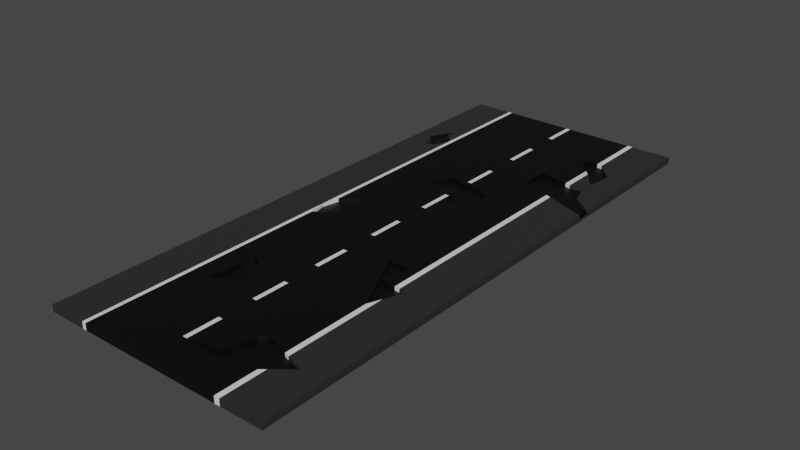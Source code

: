 # Source: Road1.blend  (saved by Blender 2.93.21; exported with 4.5.12 LTS)
import bpy
from mathutils import Matrix  # noqa: F401  (used for matrix-valued properties, if any)

bpy.ops.wm.read_factory_settings(use_empty=True)
scene = bpy.context.scene
scene.name = 'Scene'

# ---- collections
col_collection = bpy.data.collections.new('Collection'); scene.collection.children.link(col_collection)

# ---- materials (node trees are filled in below, after node groups)
mat_material_001 = bpy.data.materials.new('Material.001')
mat_material_001.use_transparent_shadow = False
mat_material_002 = bpy.data.materials.new('Material.002')
mat_material_002.use_transparent_shadow = False
mat_material_003 = bpy.data.materials.new('Material.003')
mat_material_003.use_transparent_shadow = False

# ---- material node trees
mat_material_001.use_nodes = True; mat_material_001.node_tree.nodes.clear()
_N = mat_material_001.node_tree.nodes; _L = mat_material_001.node_tree.links
n0 = _N.new('ShaderNodeBsdfPrincipled'); n0.name = 'Principled BSDF'; n0.location = (10, 300)
n0.distribution = 'GGX'
n0.subsurface_method = 'BURLEY'
n0.inputs[0].default_value = (0.0, 0.0, 0.0, 1.0)
n0.inputs[3].default_value = 1.45
n0.inputs[27].default_value = (0.0, 0.0, 0.0, 1.0)
n0.inputs[28].default_value = 1.0
n1 = _N.new('ShaderNodeOutputMaterial'); n1.name = 'Material Output'; n1.location = (300, 300)
_L.new(n0.outputs[0], n1.inputs[0])
n1.is_active_output = True
mat_material_002.use_nodes = True; mat_material_002.node_tree.nodes.clear()
_N = mat_material_002.node_tree.nodes; _L = mat_material_002.node_tree.links
n0 = _N.new('ShaderNodeBsdfPrincipled'); n0.name = 'Principled BSDF'; n0.location = (10, 300)
n0.distribution = 'GGX'
n0.subsurface_method = 'BURLEY'
n0.inputs[3].default_value = 1.45
n0.inputs[27].default_value = (0.0, 0.0, 0.0, 1.0)
n0.inputs[28].default_value = 1.0
n1 = _N.new('ShaderNodeOutputMaterial'); n1.name = 'Material Output'; n1.location = (300, 300)
_L.new(n0.outputs[0], n1.inputs[0])
n1.is_active_output = True
mat_material_003.use_nodes = True; mat_material_003.node_tree.nodes.clear()
_N = mat_material_003.node_tree.nodes; _L = mat_material_003.node_tree.links
n0 = _N.new('ShaderNodeBsdfPrincipled'); n0.name = 'Principled BSDF'; n0.location = (10, 300)
n0.distribution = 'GGX'
n0.subsurface_method = 'BURLEY'
n0.inputs[0].default_value = (0.02539, 0.02539, 0.02539, 1.0)
n0.inputs[3].default_value = 1.45
n0.inputs[27].default_value = (0.0, 0.0, 0.0, 1.0)
n0.inputs[28].default_value = 1.0
n1 = _N.new('ShaderNodeOutputMaterial'); n1.name = 'Material Output'; n1.location = (300, 300)
_L.new(n0.outputs[0], n1.inputs[0])
n1.is_active_output = True

# ---- world
world_world = bpy.data.worlds.new('World'); scene.world = world_world
world_world.use_nodes = True; world_world.node_tree.nodes.clear()
_N = world_world.node_tree.nodes; _L = world_world.node_tree.links
n0 = _N.new('ShaderNodeOutputWorld'); n0.name = 'World Output'; n0.location = (300, 300)
n1 = _N.new('ShaderNodeBackground'); n1.name = 'Background'; n1.location = (10, 300)
n1.inputs[0].default_value = (0.05088, 0.05088, 0.05088, 1.0)
_L.new(n1.outputs[0], n0.inputs[0])
n0.is_active_output = True
world_world.color = (0.05088, 0.05088, 0.05088)
world_world.use_sun_shadow = False
world_world.sun_shadow_jitter_overblur = 0.0

# ---- meshes
me_cube_001 = bpy.data.meshes.new('Cube.001')
me_cube_001.from_pydata([(-2.489, 9.151, -0.1093), (-2.489, 9.151, 0.1093), (-2.489, -9.151, -0.1093), (-2.489, -9.151, 0.1093), (2.489, 9.151, -0.1093), (2.489, 9.151, 0.1093), (2.489, -9.151, -0.1093), (2.489, -9.151, 0.1093), (3.834, -9.151, 0.1093), (3.834, -9.151, -0.1093), (3.834, 9.151, -0.1093), (3.834, 9.151, 0.1093), (-3.734, -9.151, -0.1093), (-3.734, 9.151, -0.1093), (-3.734, 9.151, 0.1093), (-3.734, -9.151, 0.1093), (-0.07097, -9.151, -0.1093), (0.07097, -9.151, -0.1093), (0.07097, -9.151, 0.1093), (-0.07097, -9.151, 0.1093), (0.07097, 9.151, -0.1093), (-0.07097, 9.151, -0.1093), (-0.07097, 9.151, 0.1093), (0.07097, 9.151, 0.1093), (-2.489, -8.007, -0.1093), (-2.489, -6.863, -0.1093), (-2.489, -5.72, -0.1093), (-2.489, -4.576, -0.1093), (-2.489, -3.432, -0.1093), (-2.489, -2.288, -0.1093), (-2.489, -1.144, -0.1093), (-2.489, 0.0, -0.1093), (-2.489, 1.144, -0.1093), (-2.489, 2.288, -0.1093), (-2.489, 3.432, -0.1093), (-2.489, 4.576, -0.1093), (-2.489, 5.72, -0.1093), (-2.489, 6.863, -0.1093), (-2.489, 8.007, -0.1093), (-2.489, 8.007, 0.1093), (-2.489, 6.863, 0.1093), (-2.489, 5.72, 0.1093), (-2.489, 4.576, 0.1093), (-2.489, 3.432, 0.1093), (-2.489, 2.288, 0.1093), (-2.489, 1.144, 0.1093), (-2.489, 0.0, 0.1093), (-2.489, -1.144, 0.1093), (-2.489, -2.288, 0.1093), (-2.489, -3.432, 0.1093), (-2.489, -4.576, 0.1093), (-2.489, -5.72, 0.1093), (-2.489, -6.863, 0.1093), (-2.489, -8.007, 0.1093), (2.489, 8.007, -0.1093), (2.489, 6.863, -0.1093), (2.489, 5.72, -0.1093), (2.489, 4.576, -0.1093), (2.489, 3.432, -0.1093), (2.489, 2.288, -0.1093), (2.489, 1.144, -0.1093), (2.489, 0.0, -0.1093), (2.489, -1.144, -0.1093), (2.489, -2.288, -0.1093), (2.489, -3.432, -0.1093), (2.489, -4.576, -0.1093), (2.489, -5.72, -0.1093), (2.489, -6.863, -0.1093), (2.489, -8.007, -0.1093), (2.489, -8.007, 0.1093), (2.489, -6.863, 0.1093), (2.489, -5.72, 0.1093), (2.489, -4.576, 0.1093), (2.489, -2.288, 0.1093), (2.489, -1.144, 0.1093), (2.489, 0.0, 0.1093), (2.489, 1.144, 0.1093), (2.489, 2.288, 0.1093), (2.489, 3.432, 0.1093), (2.489, 5.72, 0.1093), (2.489, 8.007, 0.1093), (3.834, 8.007, -0.1093), (3.834, 6.863, -0.1093), (3.834, 5.72, -0.1093), (3.834, 4.576, -0.1093), (3.834, 3.432, -0.1093), (3.834, 2.288, -0.1093), (3.834, 1.144, -0.1093), (3.834, 0.0, -0.1093), (3.834, -1.144, -0.1093), (3.834, -2.288, -0.1093), (3.834, -3.432, -0.1093), (3.834, -4.576, -0.1093), (3.834, -5.72, -0.1093), (3.834, -6.863, -0.1093), (3.834, -8.007, -0.1093), (3.834, -8.007, 0.1093), (3.834, -6.863, 0.1093), (3.834, -5.72, 0.1093), (3.834, -4.576, 0.1093), (3.834, -3.432, 0.1093), (3.834, -2.288, 0.1093), (3.834, -1.144, 0.1093), (3.834, 0.0, 0.1093), (3.834, 1.144, 0.1093), (3.834, 2.288, 0.1093), (3.834, 3.432, 0.1093), (3.834, 4.576, 0.1093), (3.834, 5.72, 0.1093), (3.834, 6.863, 0.1093), (3.834, 8.007, 0.1093), (-3.734, -8.007, -0.1093), (-3.734, -6.863, -0.1093), (-3.734, -5.72, -0.1093), (-3.734, -4.576, -0.1093), (-3.734, -3.432, -0.1093), (-3.734, -2.288, -0.1093), (-3.734, -1.144, -0.1093), (-3.734, 0.0, -0.1093), (-3.734, 1.144, -0.1093), (-3.734, 2.288, -0.1093), (-3.734, 3.432, -0.1093), (-3.734, 4.576, -0.1093), (-3.734, 5.72, -0.1093), (-3.734, 6.863, -0.1093), (-3.734, 8.007, -0.1093), (-3.734, 8.007, 0.1093), (-3.734, 6.863, 0.1093), (-3.734, 5.72, 0.1093), (-3.734, 4.576, 0.1093), (-3.734, 3.432, 0.1093), (-3.734, 2.288, 0.1093), (-3.734, 1.144, 0.1093), (-3.734, 0.0, 0.1093), (-3.734, -1.144, 0.1093), (-3.734, -2.288, 0.1093), (-3.734, -3.432, 0.1093), (-3.734, -4.576, 0.1093), (-3.734, -5.72, 0.1093), (-3.734, -6.863, 0.1093), (-3.734, -8.007, 0.1093), (-0.07097, -8.007, 0.1093), (-0.07097, -6.863, 0.1093), (-0.07097, -5.72, 0.1093), (-0.07097, -4.576, 0.1093), (-0.07097, -3.432, 0.1093), (-0.07097, -2.288, 0.1093), (-0.07097, -1.144, 0.1093), (-0.07097, 0.0, 0.1093), (-0.07097, 1.144, 0.1093), (-0.07097, 2.288, 0.1093), (-0.07097, 3.432, 0.1093), (-0.07097, 4.576, 0.1093), (-0.07097, 5.72, 0.1093), (-0.07097, 6.863, 0.1093), (-0.07097, 8.007, 0.1093), (0.07097, 8.007, 0.1093), (0.07097, 6.863, 0.1093), (0.07097, 5.72, 0.1093), (0.07097, 4.576, 0.1093), (0.07097, 3.432, 0.1093), (0.07097, 2.288, 0.1093), (0.07097, 1.144, 0.1093), (0.07097, 0.0, 0.1093), (0.07097, -1.144, 0.1093), (0.07097, -2.288, 0.1093), (0.07097, -3.432, 0.1093), (0.07097, -4.576, 0.1093), (0.07097, -5.72, 0.1093), (0.07097, -6.863, 0.1093), (0.07097, -8.007, 0.1093), (0.07097, -8.007, -0.1093), (0.07097, -6.863, -0.1093), (0.07097, -5.72, -0.1093), (0.07097, -4.576, -0.1093), (0.07097, -3.432, -0.1093), (0.07097, -2.288, -0.1093), (0.07097, -1.144, -0.1093), (0.07097, 0.0, -0.1093), (0.07097, 1.144, -0.1093), (0.07097, 2.288, -0.1093), (0.07097, 3.432, -0.1093), (0.07097, 4.576, -0.1093), (0.07097, 5.72, -0.1093), (0.07097, 6.863, -0.1093), (0.07097, 8.007, -0.1093), (-0.07097, 8.007, -0.1093), (-0.07097, 6.863, -0.1093), (-0.07097, 5.72, -0.1093), (-0.07097, 4.576, -0.1093), (-0.07097, 3.432, -0.1093), (-0.07097, 2.288, -0.1093), (-0.07097, 1.144, -0.1093), (-0.07097, 0.0, -0.1093), (-0.07097, -1.144, -0.1093), (-0.07097, -2.288, -0.1093), (-0.07097, -3.432, -0.1093), (-0.07097, -4.576, -0.1093), (-0.07097, -5.72, -0.1093), (-0.07097, -6.863, -0.1093), (-0.07097, -8.007, -0.1093), (-2.365, -9.151, -0.1093), (-2.365, -9.151, 0.1093), (-2.365, 9.151, -0.1093), (-2.365, 9.151, 0.1093), (-2.365, -8.007, 0.1093), (-2.365, -6.863, 0.1093), (-2.365, -5.72, 0.1093), (-2.365, -4.576, 0.1093), (-2.365, -3.432, 0.1093), (-2.365, -2.288, 0.1093), (-2.365, -1.144, 0.1093), (-2.365, 0.0, 0.1093), (-2.365, 1.144, 0.1093), (-2.365, 2.288, 0.1093), (-2.365, 3.432, 0.1093), (-2.365, 4.576, 0.1093), (-2.365, 5.72, 0.1093), (-2.365, 6.863, 0.1093), (-2.365, 8.007, 0.1093), (-2.365, -8.007, -0.1093), (-2.365, -6.863, -0.1093), (-2.365, -5.72, -0.1093), (-2.365, -4.576, -0.1093), (-2.365, -3.432, -0.1093), (-2.365, -2.288, -0.1093), (-2.365, -1.144, -0.1093), (-2.365, 0.0, -0.1093), (-2.365, 1.144, -0.1093), (-2.365, 2.288, -0.1093), (-2.365, 3.432, -0.1093), (-2.365, 4.576, -0.1093), (-2.365, 5.72, -0.1093), (-2.365, 6.863, -0.1093), (-2.365, 8.007, -0.1093), (2.319, -9.151, -0.1093), (2.319, 9.151, -0.1093), (2.319, -9.151, 0.1093), (2.319, 9.151, 0.1093), (2.319, -8.007, -0.1093), (2.319, -6.863, -0.1093), (2.319, -5.72, -0.1093), (2.319, -4.576, -0.1093), (2.319, -3.432, -0.1093), (2.319, -2.288, -0.1093), (2.319, -1.144, -0.1093), (2.319, 0.0, -0.1093), (2.319, 1.144, -0.1093), (2.319, 2.288, -0.1093), (2.319, 3.432, -0.1093), (2.319, 4.576, -0.1093), (2.319, 5.72, -0.1093), (2.319, 6.863, -0.1093), (2.319, 8.007, -0.1093), (2.319, -8.007, 0.1093), (2.319, -6.863, 0.1093), (2.319, -5.72, 0.1093), (2.319, -4.576, 0.1093), (2.319, -2.288, 0.1093), (2.319, -1.144, 0.1093), (2.319, 0.0, 0.1093), (2.319, 1.144, 0.1093), (2.319, 2.288, 0.1093), (2.319, 3.432, 0.1093), (2.319, 5.72, 0.1093), (2.319, 8.007, 0.1093), (-2.489, -0.5467, 0.1093), (-1.918, 0.0, 0.1093), (-1.657, -0.6283, 0.1093), (-1.836, -0.3509, 0.1093), (-1.852, 0.5794, 0.1093), (-1.689, 0.253, 0.1093), (0.07097, 2.587, 0.1093), (1.018, 2.288, 0.1093), (-0.07097, 2.638, 0.1093), (-0.3835, 2.75, 0.1093), (0.3509, 1.836, 0.1093), (0.9384, 2.048, 0.1093), (1.004, 2.897, 0.1093), (0.5794, 3.191, 0.1093), (0.2366, 3.207, 0.1093), (-0.6773, 3.432, 0.1093), (0.07097, 3.207, 0.1093), (-0.9289, 2.623, 0.1093), (-0.07097, 3.207, 0.1093), (1.466, -2.288, 0.1093), (1.955, -2.288, 0.1093), (2.319, -4.064, 0.1093), (2.489, -2.958, 0.1093), (2.015, -3.432, 0.1093), (2.573, -3.432, 0.1093), (2.319, -2.94, 0.1093), (2.489, -3.64, 0.1093), (1.75, -2.879, 0.1093), (1.322, -1.988, 0.1093), (2.066, -1.968, 0.1093), (2.752, -2.987, 0.1093), (-2.365, -4.142, 0.1093), (-1.655, -4.576, 0.1093), (-1.182, -4.576, 0.1093), (-1.792, -5.72, 0.1093), (-1.361, -4.26, 0.1093), (-1.596, -3.75, 0.1093), (-1.655, -4.162, 0.1093), (-0.7736, -5.298, 0.1093), (1.302, -6.863, 0.1093), (2.095, -6.863, 0.1093), (2.319, -7.829, 0.1093), (2.319, -6.939, 0.1093), (2.489, -7.689, 0.1093), (2.489, -6.997, 0.1093), (2.103, -8.007, 0.1093), (1.107, -7.765, 0.1093), (1.459, -6.649, 0.1093), (3.085, -7.197, 0.1093), (1.851, -8.216, 0.1093), (3.834, 3.653, 0.1093), (3.834, 4.064, 0.1093), (2.319, 6.491, 0.1093), (2.489, 4.154, 0.1093), (2.319, 5.292, 0.1093), (1.361, 4.576, 0.1093), (2.489, 5.258, 0.1093), (2.489, 6.319, 0.1093), (2.319, 4.218, 0.1093), (2.489, 7.16, 0.1093), (1.949, 6.863, 0.1093), (3.163, 4.576, 0.1093), (2.938, 5.72, 0.1093), (2.972, 5.72, 0.1093), (2.754, 6.863, 0.1093), (2.319, 7.192, 0.1093), (3.085, 6.492, 0.1093), (1.283, 5.493, 0.1093), (1.968, 7.256, 0.1093), (2.928, 5.333, 0.1093), (3.065, 5.356, 0.1093), (2.962, 5.65, 0.1093), (2.928, 5.415, 0.1093), (-3.457, 5.72, 0.1093), (-2.869, 6.863, 0.1093), (-3.166, 5.028, 0.1093), (-2.732, 5.082, 0.1093), (-3.104, 5.396, 0.1093), (-3.359, 5.004, 0.1093), (-3.496, 4.984, 0.1093), (-2.83, 6.042, 0.1093), (2.489, -3.64, -0.001927), (2.489, -3.432, -0.001927), (2.489, 4.154, -0.001927), (2.489, 4.576, -0.001927), (2.489, 6.319, -0.001927), (2.489, 6.863, -0.001927), (0.07097, 2.587, -0.001927), (0.07097, 2.288, -0.001927), (2.319, -3.432, -0.001927), (2.319, 4.576, -0.001927), (2.319, 6.863, -0.001927), (-2.365, -1.144, -0.001927), (-2.365, 0.0, -0.001927), (2.015, -3.432, -0.001927), (1.361, 4.576, -0.001927), (1.949, 6.863, -0.001927), (2.319, 6.491, -0.001927), (2.319, 4.218, -0.001927), (2.319, -4.064, -0.001927), (-1.918, 0.0, -0.001927), (-1.657, -0.6283, -0.001927), (-1.836, -0.3509, -0.001927), (-1.852, 0.5794, -0.001927), (-1.689, 0.253, -0.001927), (-2.489, -0.5467, -0.001927), (0.07097, 3.207, -0.001927), (1.018, 2.288, -0.001927), (-0.07097, 2.638, -0.001927), (-0.3835, 2.75, -0.001927), (0.3509, 1.836, -0.001927), (0.9384, 2.048, -0.001927), (1.004, 2.897, -0.001927), (0.5794, 3.191, -0.001927), (0.2366, 3.207, -0.001927), (0.07097, 3.432, -0.001927), (-0.9289, 2.623, -0.001927), (-0.07097, 3.207, -0.001927), (-0.6773, 3.432, -0.001927), (1.466, -2.288, -0.001927), (1.955, -2.288, -0.001927), (2.489, -2.958, -0.001927), (2.573, -3.432, -0.001927), (2.319, -2.94, -0.001927), (1.75, -2.879, -0.001927), (1.322, -1.988, -0.001927), (2.066, -1.968, -0.001927), (2.752, -2.987, -0.001927), (-1.655, -4.576, -0.001927), (-1.182, -4.576, -0.001927), (-1.361, -4.26, -0.001927), (-2.365, -4.142, -0.001927), (-1.596, -3.75, -0.001927), (-1.655, -4.162, -0.001927), (-0.7736, -5.298, -0.001927), (-1.792, -5.72, -0.001927), (1.302, -6.863, -0.001927), (2.095, -6.863, -0.001927), (2.319, -7.829, -0.001927), (2.319, -6.939, -0.001927), (2.489, -7.689, -0.001927), (2.489, -6.997, -0.001927), (0.07097, -8.007, -0.001927), (2.103, -8.007, -0.001927), (1.107, -7.765, -0.001927), (1.42, -7.707, -0.001927), (1.459, -6.649, -0.001927), (3.085, -7.197, -0.001927), (1.851, -8.216, -0.001927), (3.834, 3.653, -0.001927), (3.834, 4.064, -0.001927), (2.319, 5.292, -0.001927), (2.489, 5.258, -0.001927), (2.489, 7.16, -0.001927), (3.163, 4.576, -0.001927), (2.938, 5.72, -0.001927), (2.972, 5.72, -0.001927), (2.754, 6.863, -0.001927), (2.319, 7.192, -0.001927), (3.085, 6.492, -0.001927), (1.283, 5.493, -0.001927), (1.968, 7.256, -0.001927), (2.928, 5.333, -0.001927), (-2.489, 5.72, -0.001927), (-3.457, 5.72, -0.001927), (-3.166, 5.028, -0.001927), (-2.732, 5.082, -0.001927), (-3.104, 5.396, -0.001927), (-2.83, 6.042, -0.001927), (-2.869, 6.863, -0.001927)], [], [(53, 140, 15, 3), (265, 238, 23, 156), (6, 9, 8, 7), (234, 203, 21, 186), (236, 20, 23, 238), (81, 10, 11, 110), (5, 11, 10, 4), (68, 95, 9, 6), (80, 110, 11, 5), (111, 12, 15, 140), (38, 125, 13, 0), (3, 15, 12, 2), (0, 13, 14, 1), (219, 204, 1, 39), (235, 6, 7, 237), (203, 0, 1, 204), (253, 236, 4, 54), (155, 156, 23, 22), (185, 186, 21, 20), (22, 23, 20, 21), (18, 19, 16, 17), (201, 16, 19, 202), (17, 16, 200, 171), (171, 200, 199, 172), (172, 199, 198, 173), (173, 198, 197, 174), (174, 197, 196, 175), (175, 196, 195, 176), (176, 195, 194, 177), (177, 194, 193, 178), (178, 193, 192, 179), (179, 192, 191, 180), (180, 191, 190, 181), (181, 190, 189, 182), (182, 189, 188, 183), (183, 188, 187, 184), (184, 187, 186, 185), (19, 18, 170, 141), (141, 170, 169, 142), (142, 169, 168, 143), (143, 168, 167, 144), (144, 167, 166, 145), (145, 166, 165, 146), (146, 165, 164, 147), (147, 164, 163, 148), (148, 163, 162, 149), (149, 162, 161, 150), (150, 161, 272, 274), (151, 160, 159, 152), (152, 159, 158, 153), (153, 158, 157, 154), (154, 157, 156, 155), (235, 239, 68, 6), (239, 240, 67, 68), (240, 241, 66, 67), (241, 242, 65, 66), (242, 243, 64, 65), (243, 244, 63, 64), (244, 245, 62, 63), (245, 246, 61, 62), (246, 247, 60, 61), (247, 248, 59, 60), (248, 249, 58, 59), (249, 250, 57, 58), (250, 251, 56, 57), (251, 252, 55, 56), (252, 253, 54, 55), (202, 205, 53, 3), (205, 206, 52, 53), (206, 207, 51, 52), (207, 208, 50, 51), (208, 297, 209, 49, 50), (209, 210, 48, 49), (210, 211, 47, 48), (313, 305, 402, 412), (212, 213, 45, 46), (213, 214, 44, 45), (214, 215, 43, 44), (215, 216, 42, 43), (216, 217, 41, 42), (217, 218, 40, 41), (218, 219, 39, 40), (2, 12, 111, 24), (24, 111, 112, 25), (25, 112, 113, 26), (26, 113, 114, 27), (27, 114, 115, 28), (28, 115, 116, 29), (29, 116, 117, 30), (30, 117, 118, 31), (31, 118, 119, 32), (32, 119, 120, 33), (33, 120, 121, 34), (34, 121, 122, 35), (35, 122, 123, 36), (36, 123, 124, 37), (37, 124, 125, 38), (13, 125, 126, 14), (125, 124, 127, 126), (124, 123, 128, 127), (123, 122, 129, 128), (122, 121, 130, 129), (121, 120, 131, 130), (120, 119, 132, 131), (119, 118, 133, 132), (118, 117, 134, 133), (117, 116, 135, 134), (116, 115, 136, 135), (115, 114, 137, 136), (114, 113, 138, 137), (113, 112, 139, 138), (112, 111, 140, 139), (7, 8, 96, 69), (69, 96, 97, 70, 310, 314, 309), (70, 97, 98, 71), (71, 98, 99, 72), (72, 99, 100, 290, 292), (323, 328, 421, 351), (73, 101, 102, 74), (74, 102, 103, 75), (75, 103, 104, 76), (76, 104, 105, 77), (77, 105, 106, 78), (78, 106, 316, 319), (343, 341, 431, 433), (79, 328, 323), (283, 275, 375, 382), (4, 10, 81, 54), (54, 81, 82, 55), (55, 82, 83, 56), (56, 83, 84, 57), (57, 84, 85, 58), (58, 85, 86, 59), (59, 86, 87, 60), (60, 87, 88, 61), (61, 88, 89, 62), (62, 89, 90, 63), (63, 90, 91, 64), (64, 91, 92, 65), (65, 92, 93, 66), (66, 93, 94, 67), (67, 94, 95, 68), (9, 95, 96, 8), (95, 94, 97, 96), (94, 93, 98, 97), (93, 92, 99, 98), (92, 91, 100, 99), (91, 90, 101, 100), (90, 89, 102, 101), (89, 88, 103, 102), (88, 87, 104, 103), (87, 86, 105, 104), (86, 85, 106, 105), (85, 84, 107, 317, 316, 106), (84, 83, 108, 107), (83, 82, 109, 108), (82, 81, 110, 109), (201, 220, 200, 16), (220, 221, 199, 200), (221, 222, 198, 199), (222, 223, 197, 198), (223, 224, 196, 197), (224, 225, 195, 196), (225, 226, 194, 195), (226, 227, 193, 194), (227, 228, 192, 193), (228, 229, 191, 192), (229, 230, 190, 191), (230, 231, 189, 190), (231, 232, 188, 189), (232, 233, 187, 188), (233, 234, 186, 187), (237, 254, 311, 315, 170, 18), (254, 307, 311), (255, 256, 168, 169, 305, 313, 306), (256, 257, 167, 168), (257, 287, 289, 166, 167), (287, 292, 347, 365), (258, 259, 164, 165, 285, 294, 295, 286), (259, 260, 163, 164), (260, 261, 162, 163), (261, 262, 273, 277, 276, 161, 162), (262, 263, 160, 280, 279, 278, 273), (263, 324, 321, 159, 160), (306, 313, 412, 403), (264, 318, 326, 157, 158), (317, 327, 420, 416), (1, 14, 126, 39), (39, 126, 127, 340, 40), (40, 340, 346, 41), (339, 343, 433, 430), (42, 129, 130, 43), (43, 130, 131, 44), (44, 131, 132, 45), (45, 132, 133, 46), (46, 133, 134, 47, 266), (47, 134, 135, 48), (48, 135, 136, 49), (49, 136, 137, 50), (50, 137, 138, 51), (51, 138, 139, 52), (52, 139, 140, 53), (37, 38, 234, 233), (36, 37, 233, 232), (35, 36, 232, 231), (34, 35, 231, 230), (33, 34, 230, 229), (32, 33, 229, 228), (31, 32, 228, 227), (30, 31, 227, 226), (29, 30, 226, 225), (28, 29, 225, 224), (27, 28, 224, 223), (26, 27, 223, 222), (25, 26, 222, 221), (24, 25, 221, 220), (2, 24, 220, 201), (154, 155, 219, 218), (153, 154, 218, 217), (152, 153, 217, 216), (151, 152, 216, 215, 281), (150, 274, 275, 283, 214), (149, 150, 214, 213), (148, 149, 213, 212, 270, 271, 267), (147, 148, 267, 269, 268, 211), (146, 147, 211, 210), (145, 146, 210, 209), (144, 145, 209, 297, 302, 303, 301, 299), (143, 144, 299, 304, 300), (142, 143, 300, 207, 206), (141, 142, 206, 205), (19, 141, 205, 202), (2, 201, 202, 3), (21, 203, 204, 22), (155, 22, 204, 219), (38, 0, 203, 234), (160, 282, 372, 381), (79, 323, 318, 264), (296, 288, 387, 393), (78, 319, 324, 263), (77, 78, 263, 262), (76, 77, 262, 261), (75, 76, 261, 260), (74, 75, 260, 259), (73, 74, 259, 258), (319, 316, 415, 349), (72, 292, 287, 257), (71, 72, 257, 256), (70, 71, 256, 255), (69, 309, 307, 254), (7, 69, 254, 237), (184, 185, 253, 252), (183, 184, 252, 251), (182, 183, 251, 250), (181, 182, 250, 249), (180, 181, 249, 248), (179, 180, 248, 247), (178, 179, 247, 246), (177, 178, 246, 245), (176, 177, 245, 244), (175, 176, 244, 243), (174, 175, 243, 242), (173, 174, 242, 241), (172, 173, 241, 240), (171, 172, 240, 239), (17, 171, 239, 235), (185, 20, 236, 253), (17, 235, 237, 18), (4, 236, 238, 5), (80, 5, 238, 265), (342, 41, 429, 432), (290, 296, 393, 388), (266, 212, 46), (266, 47, 211), (312, 170, 408, 410), (214, 283, 281, 215), (326, 318, 363, 362), (341, 342, 432, 431), (284, 282, 160, 151), (281, 284, 151), (280, 160, 381, 380), (295, 294, 391, 392), (279, 280, 380, 379), (289, 293, 285, 165, 166), (286, 295, 392, 386), (286, 293, 291, 258), (305, 312, 410, 402), (291, 288, 73, 258), (278, 279, 379, 378), (288, 296, 290, 100, 101, 73), (294, 285, 385, 391), (308, 306, 403, 405), (298, 297, 208), (328, 329, 422, 421), (298, 208, 207, 300), (321, 324, 364, 361), (170, 312, 305, 169), (273, 278, 378, 373), (306, 308, 255), (288, 291, 389, 387), (311, 307, 404, 409), (330, 325, 419, 423), (308, 310, 70, 255), (277, 273, 373, 377), (292, 290, 388, 347), (324, 319, 349, 364), (327, 317, 107), (276, 277, 377, 376), (330, 332, 329, 108, 109), (320, 322, 79, 264), (331, 325, 80, 265), (321, 333, 320, 264, 158, 159), (326, 334, 331, 265, 156, 157), (322, 335, 338, 337, 328, 79), (328, 337, 329), (329, 337, 336, 335, 327, 107, 108), (336, 337, 338, 335), (293, 286, 386, 390), (318, 323, 351, 363), (325, 330, 109, 110, 80), (161, 276, 376, 354), (342, 341, 42, 41), (42, 341, 344, 345, 129), (129, 345, 344, 341, 343, 339, 128), (285, 293, 390, 385), (339, 340, 127, 128), (358, 359, 371), (348, 388, 393, 387), (350, 420, 428, 418), (352, 423, 419), (355, 389, 390, 360), (356, 417, 426, 361), (357, 424, 427, 362), (429, 430, 433, 431, 432), (352, 419, 424, 357), (350, 418, 417, 356), (348, 387, 389, 355), (358, 367, 368, 366, 359), (366, 370, 369, 359), (374, 353, 372, 383), (354, 376, 377, 373), (373, 378, 379, 380, 372, 353, 354), (383, 384, 382, 375, 374), (372, 380, 381), (360, 365, 355), (385, 390, 386), (347, 388, 348), (386, 392, 391, 385), (365, 347, 348, 355), (395, 396, 399, 398, 397, 394), (401, 400, 395, 394), (409, 404, 411, 410, 408), (402, 410, 411, 404, 405, 403), (403, 412, 402), (406, 413, 407), (404, 406, 407, 405), (408, 414, 409), (362, 363, 357), (349, 415, 416, 420, 350), (351, 421, 422, 425, 423, 352), (363, 351, 352, 357), (364, 349, 350, 356), (361, 364, 356), (429, 434, 435, 430), (332, 330, 423, 425), (309, 314, 413, 406), (282, 284, 383, 372), (329, 332, 425, 422), (314, 310, 407, 413), (284, 281, 384, 383), (211, 268, 367, 358), (322, 320, 417, 418), (307, 309, 406, 404), (281, 283, 382, 384), (268, 269, 368, 367), (325, 331, 424, 419), (310, 308, 405, 407), (299, 301, 396, 395), (41, 346, 434, 429), (269, 267, 366, 368), (333, 321, 361, 426), (315, 311, 409, 414), (297, 298, 394, 397), (346, 340, 435, 434), (270, 212, 359, 369), (320, 333, 426, 417), (170, 315, 414, 408), (302, 297, 397, 398), (340, 339, 430, 435), (267, 271, 370, 366), (334, 326, 362, 427), (303, 302, 398, 399), (271, 270, 369, 370), (331, 334, 427, 424), (316, 317, 416, 415), (301, 303, 399, 396), (212, 266, 371, 359), (304, 299, 395, 400), (266, 211, 358, 371), (300, 304, 400, 401), (298, 300, 401, 394), (272, 161, 354, 353), (289, 287, 365, 360), (274, 272, 353, 374), (293, 289, 360, 390), (275, 274, 374, 375), (335, 322, 418, 428), (291, 293, 390, 389), (327, 335, 428, 420)])
me_cube_001.polygons.foreach_set('material_index', [2, 0, 2, 0, 0, 2, 2, 2, 2, 2, 2, 2, 2, 1, 1, 1, 1, 1, 0, 0, 0, 0, 0, 0, 0, 0, 0, 0, 0, 0, 0, 0, 0, 0, 0, 0, 0, 0, 1, 0, 1, 0, 1, 0, 1, 0, 1, 0, 1, 0, 1, 0, 1, 1, 1, 1, 1, 1, 1, 1, 1, 1, 1, 1, 1, 1, 1, 1, 1, 1, 1, 1, 1, 1, 0, 1, 1, 1, 1, 1, 1, 1, 2, 2, 2, 2, 2, 2, 2, 2, 2, 2, 2, 2, 2, 2, 2, 2, 2, 2, 2, 2, 2, 2, 2, 2, 2, 2, 2, 2, 2, 2, 2, 2, 2, 2, 2, 2, 2, 2, 2, 2, 2, 2, 2, 2, 0, 2, 2, 2, 2, 2, 2, 2, 2, 2, 2, 2, 2, 2, 2, 2, 2, 2, 2, 2, 2, 2, 2, 2, 2, 2, 2, 2, 2, 2, 2, 0, 0, 0, 0, 0, 0, 0, 0, 0, 0, 0, 0, 0, 0, 0, 0, 0, 0, 0, 0, 1, 0, 0, 0, 0, 0, 0, 0, 0, 2, 2, 2, 2, 2, 2, 2, 2, 2, 2, 2, 2, 2, 2, 2, 2, 1, 1, 1, 1, 1, 1, 1, 1, 1, 1, 1, 1, 1, 1, 1, 0, 0, 0, 0, 0, 0, 0, 0, 0, 0, 0, 0, 0, 0, 0, 1, 0, 0, 1, 0, 1, 2, 1, 1, 1, 1, 1, 1, 2, 1, 1, 1, 1, 1, 0, 0, 0, 0, 0, 0, 0, 0, 0, 0, 0, 0, 0, 0, 0, 0, 0, 1, 1, 2, 2, 1, 1, 0, 0, 0, 2, 0, 0, 0, 0, 0, 0, 0, 0, 0, 1, 0, 2, 0, 0, 0, 2, 0, 0, 0, 0, 0, 1, 0, 2, 1, 0, 2, 1, 2, 0, 2, 1, 1, 0, 0, 2, 2, 2, 2, 0, 1, 2, 0, 2, 2, 2, 0, 2, 0, 0, 0, 0, 0, 0, 0, 0, 0, 0, 0, 0, 0, 0, 0, 0, 0, 0, 0, 0, 0, 0, 0, 0, 0, 0, 0, 0, 0, 0, 0, 0, 0, 0, 0, 0, 0, 0, 2, 2, 0, 2, 2, 0, 0, 1, 1, 0, 0, 1, 1, 0, 2, 0, 0, 0, 0, 2, 0, 0, 0, 0, 2, 0, 0, 0, 0, 0, 2, 0, 1, 0, 1, 0, 0, 0, 0, 0, 0, 0, 2, 0, 2])
_uv = me_cube_001.uv_layers.new(name='UVMap')
_uv.uv.foreach_set('vector', [0.875, 0.5156, 0.875, 0.5156, 0.875, 0.5, 0.875, 0.5, 0.6296, 0.7344, 0.6296, 0.75, 0.7464, 0.75, 0.7464, 0.7344, 0.375, 0.5, 0.375, 0.5, 0.625, 0.5, 0.625, 0.5, 0.1313, 0.7344, 0.1313, 0.75, 0.2464, 0.75, 0.2464, 0.7344, 0.375, 0.7546, 0.375, 0.8714, 0.625, 0.8714, 0.625, 0.7546, 0.375, 0.7344, 0.375, 0.75, 0.625, 0.75, 0.625, 0.7344, 0.625, 0.75, 0.625, 0.75, 0.375, 0.75, 0.375, 0.75, 0.375, 0.5156, 0.375, 0.5156, 0.375, 0.5, 0.375, 0.5, 0.625, 0.7344, 0.625, 0.7344, 0.625, 0.75, 0.625, 0.75, 0.375, 0.2344, 0.375, 0.25, 0.625, 0.25, 0.625, 0.2344, 0.125, 0.7344, 0.125, 0.7344, 0.125, 0.75, 0.125, 0.75, 0.625, 0.25, 0.625, 0.25, 0.375, 0.25, 0.375, 0.25, 0.375, 1.0, 0.375, 1.0, 0.625, 1.0, 0.625, 1.0, 0.8687, 0.7344, 0.8687, 0.75, 0.875, 0.75, 0.875, 0.7344, 0.375, 0.4954, 0.375, 0.5, 0.625, 0.5, 0.625, 0.4954, 0.375, 0.9937, 0.375, 1.0, 0.625, 1.0, 0.625, 0.9937, 0.3704, 0.7344, 0.3704, 0.75, 0.375, 0.75, 0.375, 0.7344, 0.7536, 0.7344, 0.7464, 0.7344, 0.7464, 0.75, 0.7536, 0.75, 0.2536, 0.7344, 0.2464, 0.7344, 0.2464, 0.75, 0.2536, 0.75, 0.625, 0.8786, 0.625, 0.8714, 0.375, 0.8714, 0.375, 0.8786, 0.625, 0.3786, 0.625, 0.3714, 0.375, 0.3714, 0.375, 0.3786, 0.375, 0.2563, 0.375, 0.3714, 0.625, 0.3714, 0.625, 0.2563, 0.2536, 0.5, 0.2464, 0.5, 0.2464, 0.5156, 0.2536, 0.5156, 0.2536, 0.5156, 0.2464, 0.5156, 0.2464, 0.5312, 0.2536, 0.5312, 0.2536, 0.5312, 0.2464, 0.5312, 0.2464, 0.5469, 0.2536, 0.5469, 0.2536, 0.5469, 0.2464, 0.5469, 0.2464, 0.5625, 0.2536, 0.5625, 0.2536, 0.5625, 0.2464, 0.5625, 0.2464, 0.5781, 0.2536, 0.5781, 0.2536, 0.5781, 0.2464, 0.5781, 0.2464, 0.5938, 0.2536, 0.5938, 0.2536, 0.5938, 0.2464, 0.5938, 0.2464, 0.6094, 0.2536, 0.6094, 0.2536, 0.6094, 0.2464, 0.6094, 0.2464, 0.625, 0.2536, 0.625, 0.2536, 0.625, 0.2464, 0.625, 0.2464, 0.6406, 0.2536, 0.6406, 0.2536, 0.6406, 0.2464, 0.6406, 0.2464, 0.6563, 0.2536, 0.6562, 0.2536, 0.6562, 0.2464, 0.6563, 0.2464, 0.6719, 0.2536, 0.6719, 0.2536, 0.6719, 0.2464, 0.6719, 0.2464, 0.6875, 0.2536, 0.6875, 0.2536, 0.6875, 0.2464, 0.6875, 0.2464, 0.7031, 0.2536, 0.7031, 0.2536, 0.7031, 0.2464, 0.7031, 0.2464, 0.7188, 0.2536, 0.7188, 0.2536, 0.7188, 0.2464, 0.7188, 0.2464, 0.7344, 0.2536, 0.7344, 0.7536, 0.5, 0.7464, 0.5, 0.7464, 0.5156, 0.7536, 0.5156, 0.7536, 0.5156, 0.7464, 0.5156, 0.7464, 0.5312, 0.7536, 0.5312, 0.7536, 0.5312, 0.7464, 0.5312, 0.7464, 0.5469, 0.7536, 0.5469, 0.7536, 0.5469, 0.7464, 0.5469, 0.7464, 0.5625, 0.7536, 0.5625, 0.7536, 0.5625, 0.7464, 0.5625, 0.7464, 0.5781, 0.7536, 0.5781, 0.7536, 0.5781, 0.7464, 0.5781, 0.7464, 0.5938, 0.7536, 0.5938, 0.7536, 0.5938, 0.7464, 0.5938, 0.7464, 0.6094, 0.7536, 0.6094, 0.7536, 0.6094, 0.7464, 0.6094, 0.7464, 0.625, 0.7536, 0.625, 0.7536, 0.625, 0.7464, 0.625, 0.7464, 0.6406, 0.7536, 0.6406, 0.7536, 0.6406, 0.7464, 0.6406, 0.7464, 0.6563, 0.7536, 0.6562, 0.7536, 0.6562, 0.7464, 0.6563, 0.7464, 0.6603, 0.7536, 0.661, 0.7536, 0.6719, 0.7464, 0.6719, 0.7464, 0.6875, 0.7536, 0.6875, 0.7536, 0.6875, 0.7464, 0.6875, 0.7464, 0.7031, 0.7536, 0.7031, 0.7536, 0.7031, 0.7464, 0.7031, 0.7464, 0.7188, 0.7536, 0.7188, 0.7536, 0.7188, 0.7464, 0.7188, 0.7464, 0.7344, 0.7536, 0.7344, 0.3704, 0.5, 0.3704, 0.5156, 0.375, 0.5156, 0.375, 0.5, 0.3704, 0.5156, 0.3704, 0.5312, 0.375, 0.5312, 0.375, 0.5156, 0.3704, 0.5312, 0.3704, 0.5469, 0.375, 0.5469, 0.375, 0.5312, 0.3704, 0.5469, 0.3704, 0.5625, 0.375, 0.5625, 0.375, 0.5469, 0.3704, 0.5625, 0.3704, 0.5781, 0.375, 0.5781, 0.375, 0.5625, 0.3704, 0.5781, 0.3704, 0.5938, 0.375, 0.5938, 0.375, 0.5781, 0.3704, 0.5938, 0.3704, 0.6094, 0.375, 0.6094, 0.375, 0.5938, 0.3704, 0.6094, 0.3704, 0.625, 0.375, 0.625, 0.375, 0.6094, 0.3704, 0.625, 0.3704, 0.6406, 0.375, 0.6406, 0.375, 0.625, 0.3704, 0.6406, 0.3704, 0.6563, 0.375, 0.6563, 0.375, 0.6406, 0.3704, 0.6563, 0.3704, 0.6719, 0.375, 0.6719, 0.375, 0.6563, 0.3704, 0.6719, 0.3704, 0.6875, 0.375, 0.6875, 0.375, 0.6719, 0.3704, 0.6875, 0.3704, 0.7031, 0.375, 0.7031, 0.375, 0.6875, 0.3704, 0.7031, 0.3704, 0.7188, 0.375, 0.7188, 0.375, 0.7031, 0.3704, 0.7188, 0.3704, 0.7344, 0.375, 0.7344, 0.375, 0.7188, 0.8687, 0.5, 0.8687, 0.5156, 0.875, 0.5156, 0.875, 0.5, 0.8687, 0.5156, 0.8687, 0.5312, 0.875, 0.5312, 0.875, 0.5156, 0.8687, 0.5312, 0.8687, 0.5469, 0.875, 0.5469, 0.875, 0.5312, 0.8687, 0.5469, 0.8687, 0.5625, 0.875, 0.5625, 0.875, 0.5469, 0.8687, 0.5625, 0.8687, 0.5684, 0.8687, 0.5781, 0.875, 0.5781, 0.875, 0.5625, 0.8687, 0.5781, 0.8687, 0.5938, 0.875, 0.5938, 0.875, 0.5781, 0.8687, 0.5938, 0.8687, 0.6094, 0.875, 0.6094, 0.875, 0.5938, 0.6743, 0.5342, 0.6825, 0.5312, 0.6825, 0.5312, 0.6743, 0.5342, 0.8687, 0.625, 0.8687, 0.6406, 0.875, 0.6406, 0.875, 0.625, 0.8687, 0.6406, 0.8687, 0.6562, 0.875, 0.6563, 0.875, 0.6406, 0.8687, 0.6562, 0.8687, 0.6719, 0.875, 0.6719, 0.875, 0.6563, 0.8687, 0.6719, 0.8687, 0.6875, 0.875, 0.6875, 0.875, 0.6719, 0.8687, 0.6875, 0.8687, 0.7031, 0.875, 0.7031, 0.875, 0.6875, 0.8687, 0.7031, 0.8687, 0.7188, 0.875, 0.7188, 0.875, 0.7031, 0.8687, 0.7188, 0.8687, 0.7344, 0.875, 0.7344, 0.875, 0.7188, 0.125, 0.5, 0.125, 0.5, 0.125, 0.5156, 0.125, 0.5156, 0.125, 0.5156, 0.125, 0.5156, 0.125, 0.5312, 0.125, 0.5312, 0.125, 0.5312, 0.125, 0.5312, 0.125, 0.5469, 0.125, 0.5469, 0.125, 0.5469, 0.125, 0.5469, 0.125, 0.5625, 0.125, 0.5625, 0.125, 0.5625, 0.125, 0.5625, 0.125, 0.5781, 0.125, 0.5781, 0.125, 0.5781, 0.125, 0.5781, 0.125, 0.5938, 0.125, 0.5938, 0.125, 0.5938, 0.125, 0.5938, 0.125, 0.6094, 0.125, 0.6094, 0.125, 0.6094, 0.125, 0.6094, 0.125, 0.625, 0.125, 0.625, 0.125, 0.625, 0.125, 0.625, 0.125, 0.6406, 0.125, 0.6406, 0.125, 0.6406, 0.125, 0.6406, 0.125, 0.6562, 0.125, 0.6562, 0.125, 0.6562, 0.125, 0.6562, 0.125, 0.6719, 0.125, 0.6719, 0.125, 0.6719, 0.125, 0.6719, 0.125, 0.6875, 0.125, 0.6875, 0.125, 0.6875, 0.125, 0.6875, 0.125, 0.7031, 0.125, 0.7031, 0.125, 0.7031, 0.125, 0.7031, 0.125, 0.7188, 0.125, 0.7188, 0.125, 0.7188, 0.125, 0.7188, 0.125, 0.7344, 0.125, 0.7344, 0.375, 0.0, 0.375, 0.01562, 0.625, 0.01562, 0.625, 0.0, 0.375, 0.01562, 0.375, 0.03125, 0.625, 0.03125, 0.625, 0.01562, 0.375, 0.03125, 0.375, 0.04688, 0.625, 0.04688, 0.625, 0.03125, 0.375, 0.04688, 0.375, 0.0625, 0.625, 0.0625, 0.625, 0.04688, 0.375, 0.0625, 0.375, 0.07812, 0.625, 0.07812, 0.625, 0.0625, 0.375, 0.07812, 0.375, 0.09375, 0.625, 0.09375, 0.625, 0.07812, 0.375, 0.09375, 0.375, 0.1094, 0.625, 0.1094, 0.625, 0.09375, 0.375, 0.1094, 0.375, 0.125, 0.625, 0.125, 0.625, 0.1094, 0.375, 0.125, 0.375, 0.1406, 0.625, 0.1406, 0.625, 0.125, 0.375, 0.1406, 0.375, 0.1562, 0.625, 0.1562, 0.625, 0.1406, 0.375, 0.1562, 0.375, 0.1719, 0.625, 0.1719, 0.625, 0.1562, 0.375, 0.1719, 0.375, 0.1875, 0.625, 0.1875, 0.625, 0.1719, 0.375, 0.1875, 0.375, 0.2031, 0.625, 0.2031, 0.625, 0.1875, 0.375, 0.2031, 0.375, 0.2188, 0.625, 0.2188, 0.625, 0.2031, 0.375, 0.2188, 0.375, 0.2344, 0.625, 0.2344, 0.625, 0.2188, 0.625, 0.5, 0.625, 0.5, 0.625, 0.5156, 0.625, 0.5156, 0.625, 0.5156, 0.625, 0.5156, 0.625, 0.5312, 0.625, 0.5312, 0.625, 0.5294, 0.625, 0.5267, 0.625, 0.52, 0.625, 0.5312, 0.625, 0.5312, 0.625, 0.5469, 0.625, 0.5469, 0.625, 0.5469, 0.625, 0.5469, 0.625, 0.5625, 0.625, 0.5625, 0.625, 0.5625, 0.625, 0.5625, 0.625, 0.5781, 0.625, 0.5781, 0.625, 0.5753, 0.625, 0.7113, 0.625, 0.7031, 0.625, 0.7031, 0.625, 0.7113, 0.625, 0.5938, 0.625, 0.5938, 0.625, 0.6094, 0.625, 0.6094, 0.625, 0.6094, 0.625, 0.6094, 0.625, 0.625, 0.625, 0.625, 0.625, 0.625, 0.625, 0.625, 0.625, 0.6406, 0.625, 0.6406, 0.625, 0.6406, 0.625, 0.6406, 0.625, 0.6562, 0.625, 0.6562, 0.625, 0.6562, 0.625, 0.6562, 0.625, 0.6719, 0.625, 0.6719, 0.625, 0.6719, 0.625, 0.6719, 0.625, 0.6749, 0.625, 0.6817, 0.875, 0.6987, 0.875, 0.6937, 0.875, 0.6937, 0.875, 0.6987, 0.625, 0.7031, 0.625, 0.7031, 0.625, 0.7113, 0.7966, 0.6608, 0.7693, 0.6626, 0.7693, 0.6626, 0.7966, 0.6608, 0.375, 0.75, 0.375, 0.75, 0.375, 0.7344, 0.375, 0.7344, 0.375, 0.7344, 0.375, 0.7344, 0.375, 0.7188, 0.375, 0.7188, 0.375, 0.7188, 0.375, 0.7188, 0.375, 0.7031, 0.375, 0.7031, 0.375, 0.7031, 0.375, 0.7031, 0.375, 0.6875, 0.375, 0.6875, 0.375, 0.6875, 0.375, 0.6875, 0.375, 0.6719, 0.375, 0.6719, 0.375, 0.6719, 0.375, 0.6719, 0.375, 0.6563, 0.375, 0.6563, 0.375, 0.6563, 0.375, 0.6563, 0.375, 0.6406, 0.375, 0.6406, 0.375, 0.6406, 0.375, 0.6406, 0.375, 0.625, 0.375, 0.625, 0.375, 0.625, 0.375, 0.625, 0.375, 0.6094, 0.375, 0.6094, 0.375, 0.6094, 0.375, 0.6094, 0.375, 0.5938, 0.375, 0.5938, 0.375, 0.5938, 0.375, 0.5938, 0.375, 0.5781, 0.375, 0.5781, 0.375, 0.5781, 0.375, 0.5781, 0.375, 0.5625, 0.375, 0.5625, 0.375, 0.5625, 0.375, 0.5625, 0.375, 0.5469, 0.375, 0.5469, 0.375, 0.5469, 0.375, 0.5469, 0.375, 0.5312, 0.375, 0.5312, 0.375, 0.5312, 0.375, 0.5312, 0.375, 0.5156, 0.375, 0.5156, 0.375, 0.5, 0.375, 0.5156, 0.625, 0.5156, 0.625, 0.5, 0.375, 0.5156, 0.375, 0.5312, 0.625, 0.5312, 0.625, 0.5156, 0.375, 0.5312, 0.375, 0.5469, 0.625, 0.5469, 0.625, 0.5312, 0.375, 0.5469, 0.375, 0.5625, 0.625, 0.5625, 0.625, 0.5469, 0.375, 0.5625, 0.375, 0.5781, 0.625, 0.5781, 0.625, 0.5625, 0.375, 0.5781, 0.375, 0.5938, 0.625, 0.5938, 0.625, 0.5781, 0.375, 0.5938, 0.375, 0.6094, 0.625, 0.6094, 0.625, 0.5938, 0.375, 0.6094, 0.375, 0.625, 0.625, 0.625, 0.625, 0.6094, 0.375, 0.625, 0.375, 0.6406, 0.625, 0.6406, 0.625, 0.625, 0.375, 0.6406, 0.375, 0.6563, 0.625, 0.6562, 0.625, 0.6406, 0.375, 0.6563, 0.375, 0.6719, 0.625, 0.6719, 0.625, 0.6562, 0.375, 0.6719, 0.375, 0.6875, 0.625, 0.6875, 0.625, 0.6805, 0.625, 0.6749, 0.625, 0.6719, 0.375, 0.6875, 0.375, 0.7031, 0.625, 0.7031, 0.625, 0.6875, 0.375, 0.7031, 0.375, 0.7188, 0.625, 0.7188, 0.625, 0.7031, 0.375, 0.7188, 0.375, 0.7344, 0.625, 0.7344, 0.625, 0.7188, 0.1313, 0.5, 0.1313, 0.5156, 0.2464, 0.5156, 0.2464, 0.5, 0.1313, 0.5156, 0.1313, 0.5312, 0.2464, 0.5312, 0.2464, 0.5156, 0.1313, 0.5312, 0.1313, 0.5469, 0.2464, 0.5469, 0.2464, 0.5312, 0.1313, 0.5469, 0.1313, 0.5625, 0.2464, 0.5625, 0.2464, 0.5469, 0.1313, 0.5625, 0.1313, 0.5781, 0.2464, 0.5781, 0.2464, 0.5625, 0.1313, 0.5781, 0.1313, 0.5938, 0.2464, 0.5938, 0.2464, 0.5781, 0.1313, 0.5938, 0.1313, 0.6094, 0.2464, 0.6094, 0.2464, 0.5938, 0.1313, 0.6094, 0.1313, 0.625, 0.2464, 0.625, 0.2464, 0.6094, 0.1313, 0.625, 0.1313, 0.6406, 0.2464, 0.6406, 0.2464, 0.625, 0.1313, 0.6406, 0.1313, 0.6562, 0.2464, 0.6563, 0.2464, 0.6406, 0.1313, 0.6562, 0.1313, 0.6719, 0.2464, 0.6719, 0.2464, 0.6563, 0.1313, 0.6719, 0.1313, 0.6875, 0.2464, 0.6875, 0.2464, 0.6719, 0.1313, 0.6875, 0.1313, 0.7031, 0.2464, 0.7031, 0.2464, 0.6875, 0.1313, 0.7031, 0.1313, 0.7188, 0.2464, 0.7188, 0.2464, 0.7031, 0.1313, 0.7188, 0.1313, 0.7344, 0.2464, 0.7344, 0.2464, 0.7188, 0.6296, 0.5, 0.6296, 0.5156, 0.6409, 0.5156, 0.654, 0.5128, 0.7464, 0.5156, 0.7464, 0.5, 0.6296, 0.5156, 0.6296, 0.5181, 0.6409, 0.5156, 0.6296, 0.5312, 0.6296, 0.5469, 0.7464, 0.5469, 0.7464, 0.5312, 0.6825, 0.5312, 0.6743, 0.5342, 0.6413, 0.5312, 0.6296, 0.5469, 0.6296, 0.5625, 0.7464, 0.5625, 0.7464, 0.5469, 0.6296, 0.5625, 0.6296, 0.5695, 0.6454, 0.5781, 0.7464, 0.5781, 0.7464, 0.5625, 0.6296, 0.5695, 0.625, 0.5753, 0.625, 0.5753, 0.6296, 0.5695, 0.6296, 0.5938, 0.6296, 0.6094, 0.7464, 0.6094, 0.7464, 0.5938, 0.674, 0.5938, 0.6814, 0.5978, 0.6428, 0.5981, 0.6485, 0.5938, 0.6296, 0.6094, 0.6296, 0.625, 0.7464, 0.625, 0.7464, 0.6094, 0.6296, 0.625, 0.6296, 0.6406, 0.7464, 0.6406, 0.7464, 0.625, 0.6296, 0.6406, 0.6296, 0.6562, 0.6972, 0.6562, 0.7014, 0.653, 0.7319, 0.6501, 0.7464, 0.6563, 0.7464, 0.6406, 0.6296, 0.6562, 0.6296, 0.6719, 0.7464, 0.6719, 0.7378, 0.6688, 0.72, 0.6686, 0.698, 0.6646, 0.6972, 0.6562, 0.6296, 0.6719, 0.6296, 0.6826, 0.6794, 0.6875, 0.7464, 0.6875, 0.7464, 0.6719, 0.6413, 0.5312, 0.6743, 0.5342, 0.6743, 0.5342, 0.6413, 0.5312, 0.6296, 0.7031, 0.6296, 0.7137, 0.6489, 0.7188, 0.7464, 0.7188, 0.7464, 0.7031, 0.625, 0.6805, 0.625, 0.6875, 0.625, 0.6875, 0.625, 0.6805, 0.875, 0.75, 0.875, 0.75, 0.875, 0.7344, 0.875, 0.7344, 0.875, 0.7344, 0.875, 0.7344, 0.875, 0.7188, 0.875, 0.7188, 0.875, 0.7188, 0.875, 0.7188, 0.875, 0.7188, 0.875, 0.7075, 0.875, 0.7031, 0.875, 0.7031, 0.875, 0.6987, 0.875, 0.6987, 0.875, 0.7031, 0.875, 0.6875, 0.875, 0.6875, 0.875, 0.6719, 0.875, 0.6719, 0.875, 0.6719, 0.875, 0.6719, 0.875, 0.6563, 0.875, 0.6563, 0.875, 0.6563, 0.875, 0.6563, 0.875, 0.6406, 0.875, 0.6406, 0.875, 0.6406, 0.875, 0.6406, 0.875, 0.625, 0.875, 0.625, 0.875, 0.625, 0.875, 0.625, 0.875, 0.6094, 0.875, 0.6094, 0.875, 0.6175, 0.875, 0.6094, 0.875, 0.6094, 0.875, 0.5938, 0.875, 0.5938, 0.875, 0.5938, 0.875, 0.5938, 0.875, 0.5781, 0.875, 0.5781, 0.875, 0.5781, 0.875, 0.5781, 0.875, 0.5625, 0.875, 0.5625, 0.875, 0.5625, 0.875, 0.5625, 0.875, 0.5469, 0.875, 0.5469, 0.875, 0.5469, 0.875, 0.5469, 0.875, 0.5312, 0.875, 0.5312, 0.875, 0.5312, 0.875, 0.5312, 0.875, 0.5156, 0.875, 0.5156, 0.125, 0.7188, 0.125, 0.7344, 0.1313, 0.7344, 0.1313, 0.7188, 0.125, 0.7031, 0.125, 0.7188, 0.1313, 0.7188, 0.1313, 0.7031, 0.125, 0.6875, 0.125, 0.7031, 0.1313, 0.7031, 0.1313, 0.6875, 0.125, 0.6719, 0.125, 0.6875, 0.1313, 0.6875, 0.1313, 0.6719, 0.125, 0.6562, 0.125, 0.6719, 0.1313, 0.6719, 0.1313, 0.6562, 0.125, 0.6406, 0.125, 0.6562, 0.1313, 0.6562, 0.1313, 0.6406, 0.125, 0.625, 0.125, 0.6406, 0.1313, 0.6406, 0.1313, 0.625, 0.125, 0.6094, 0.125, 0.625, 0.1313, 0.625, 0.1313, 0.6094, 0.125, 0.5938, 0.125, 0.6094, 0.1313, 0.6094, 0.1313, 0.5938, 0.125, 0.5781, 0.125, 0.5938, 0.1313, 0.5938, 0.1313, 0.5781, 0.125, 0.5625, 0.125, 0.5781, 0.1313, 0.5781, 0.1313, 0.5625, 0.125, 0.5469, 0.125, 0.5625, 0.1313, 0.5625, 0.1313, 0.5469, 0.125, 0.5312, 0.125, 0.5469, 0.1313, 0.5469, 0.1313, 0.5312, 0.125, 0.5156, 0.125, 0.5312, 0.1313, 0.5312, 0.1313, 0.5156, 0.125, 0.5, 0.125, 0.5156, 0.1313, 0.5156, 0.1313, 0.5, 0.7536, 0.7188, 0.7536, 0.7344, 0.8687, 0.7344, 0.8687, 0.7188, 0.7536, 0.7031, 0.7536, 0.7188, 0.8687, 0.7188, 0.8687, 0.7031, 0.7536, 0.6875, 0.7536, 0.7031, 0.8687, 0.7031, 0.8687, 0.6875, 0.7536, 0.6719, 0.7536, 0.6875, 0.8687, 0.6875, 0.8687, 0.6719, 0.784, 0.6719, 0.7536, 0.6562, 0.7536, 0.661, 0.7693, 0.6626, 0.7966, 0.6608, 0.8687, 0.6562, 0.7536, 0.6406, 0.7536, 0.6562, 0.8687, 0.6562, 0.8687, 0.6406, 0.7536, 0.625, 0.7536, 0.6406, 0.8687, 0.6406, 0.8687, 0.625, 0.843, 0.6329, 0.8348, 0.6285, 0.8463, 0.625, 0.7536, 0.6094, 0.7536, 0.625, 0.8463, 0.625, 0.8422, 0.6202, 0.8332, 0.6164, 0.8687, 0.6094, 0.7536, 0.5938, 0.7536, 0.6094, 0.8687, 0.6094, 0.8687, 0.5938, 0.7536, 0.5781, 0.7536, 0.5938, 0.8687, 0.5938, 0.8687, 0.5781, 0.7536, 0.5625, 0.7536, 0.5781, 0.8687, 0.5781, 0.8687, 0.5684, 0.8301, 0.5738, 0.8331, 0.5682, 0.8183, 0.5668, 0.8094, 0.5625, 0.7536, 0.5469, 0.7536, 0.5625, 0.8094, 0.5625, 0.7888, 0.5526, 0.84, 0.5469, 0.7536, 0.5312, 0.7536, 0.5469, 0.84, 0.5469, 0.8687, 0.5469, 0.8687, 0.5312, 0.7536, 0.5156, 0.7536, 0.5312, 0.8687, 0.5312, 0.8687, 0.5156, 0.7536, 0.5, 0.7536, 0.5156, 0.8687, 0.5156, 0.8687, 0.5, 0.375, 0.25, 0.375, 0.2563, 0.625, 0.2563, 0.625, 0.25, 0.375, 0.8786, 0.375, 0.9937, 0.625, 0.9937, 0.625, 0.8786, 0.7536, 0.7344, 0.7536, 0.75, 0.8687, 0.75, 0.8687, 0.7344, 0.125, 0.7344, 0.125, 0.75, 0.1313, 0.75, 0.1313, 0.7344, 0.7464, 0.6719, 0.7464, 0.6688, 0.7464, 0.6688, 0.7464, 0.6719, 0.625, 0.7031, 0.625, 0.7113, 0.6296, 0.7137, 0.6296, 0.7031, 0.625, 0.5842, 0.625, 0.5846, 0.625, 0.5846, 0.625, 0.5842, 0.625, 0.6719, 0.625, 0.6817, 0.6296, 0.6826, 0.6296, 0.6719, 0.625, 0.6562, 0.625, 0.6719, 0.6296, 0.6719, 0.6296, 0.6562, 0.625, 0.6406, 0.625, 0.6562, 0.6296, 0.6562, 0.6296, 0.6406, 0.625, 0.625, 0.625, 0.6406, 0.6296, 0.6406, 0.6296, 0.625, 0.625, 0.6094, 0.625, 0.625, 0.6296, 0.625, 0.6296, 0.6094, 0.625, 0.5938, 0.625, 0.6094, 0.6296, 0.6094, 0.6296, 0.5938, 0.625, 0.6817, 0.625, 0.6749, 0.625, 0.6749, 0.625, 0.6817, 0.625, 0.5625, 0.625, 0.5753, 0.6296, 0.5695, 0.6296, 0.5625, 0.625, 0.5469, 0.625, 0.5625, 0.6296, 0.5625, 0.6296, 0.5469, 0.625, 0.5312, 0.625, 0.5469, 0.6296, 0.5469, 0.6296, 0.5312, 0.625, 0.5156, 0.625, 0.52, 0.6296, 0.5181, 0.6296, 0.5156, 0.625, 0.5, 0.625, 0.5156, 0.6296, 0.5156, 0.6296, 0.5, 0.2536, 0.7188, 0.2536, 0.7344, 0.3704, 0.7344, 0.3704, 0.7188, 0.2536, 0.7031, 0.2536, 0.7188, 0.3704, 0.7188, 0.3704, 0.7031, 0.2536, 0.6875, 0.2536, 0.7031, 0.3704, 0.7031, 0.3704, 0.6875, 0.2536, 0.6719, 0.2536, 0.6875, 0.3704, 0.6875, 0.3704, 0.6719, 0.2536, 0.6562, 0.2536, 0.6719, 0.3704, 0.6719, 0.3704, 0.6563, 0.2536, 0.6406, 0.2536, 0.6562, 0.3704, 0.6563, 0.3704, 0.6406, 0.2536, 0.625, 0.2536, 0.6406, 0.3704, 0.6406, 0.3704, 0.625, 0.2536, 0.6094, 0.2536, 0.625, 0.3704, 0.625, 0.3704, 0.6094, 0.2536, 0.5938, 0.2536, 0.6094, 0.3704, 0.6094, 0.3704, 0.5938, 0.2536, 0.5781, 0.2536, 0.5938, 0.3704, 0.5938, 0.3704, 0.5781, 0.2536, 0.5625, 0.2536, 0.5781, 0.3704, 0.5781, 0.3704, 0.5625, 0.2536, 0.5469, 0.2536, 0.5625, 0.3704, 0.5625, 0.3704, 0.5469, 0.2536, 0.5312, 0.2536, 0.5469, 0.3704, 0.5469, 0.3704, 0.5312, 0.2536, 0.5156, 0.2536, 0.5312, 0.3704, 0.5312, 0.3704, 0.5156, 0.2536, 0.5, 0.2536, 0.5156, 0.3704, 0.5156, 0.3704, 0.5, 0.2536, 0.7344, 0.2536, 0.75, 0.3704, 0.75, 0.3704, 0.7344, 0.375, 0.3786, 0.375, 0.4954, 0.625, 0.4954, 0.625, 0.3786, 0.375, 0.75, 0.375, 0.7546, 0.625, 0.7546, 0.625, 0.75, 0.625, 0.7344, 0.625, 0.75, 0.6296, 0.75, 0.6296, 0.7344, 0.875, 0.6944, 0.875, 0.7031, 0.875, 0.7031, 0.875, 0.6944, 0.625, 0.5781, 0.625, 0.5842, 0.625, 0.5842, 0.625, 0.5781, 0.875, 0.6175, 0.8687, 0.625, 0.875, 0.625, 0.875, 0.6175, 0.875, 0.6094, 0.8687, 0.6094, 0.6926, 0.5189, 0.7464, 0.5156, 0.7464, 0.5156, 0.6926, 0.5189, 0.8687, 0.6562, 0.7966, 0.6608, 0.784, 0.6719, 0.8687, 0.6719, 0.6489, 0.7188, 0.6296, 0.7137, 0.6296, 0.7137, 0.6489, 0.7188, 0.875, 0.6937, 0.875, 0.6944, 0.875, 0.6944, 0.875, 0.6937, 0.7536, 0.6688, 0.7464, 0.6688, 0.7464, 0.6719, 0.7536, 0.6719, 0.784, 0.6719, 0.7536, 0.6688, 0.7536, 0.6719, 0.7378, 0.6688, 0.7464, 0.6719, 0.7464, 0.6719, 0.7378, 0.6688, 0.6428, 0.5981, 0.6814, 0.5978, 0.6814, 0.5978, 0.6428, 0.5981, 0.72, 0.6686, 0.7378, 0.6688, 0.7378, 0.6688, 0.72, 0.6686, 0.6454, 0.5781, 0.6592, 0.5857, 0.674, 0.5938, 0.7464, 0.5938, 0.7464, 0.5781, 0.6485, 0.5938, 0.6428, 0.5981, 0.6428, 0.5981, 0.6485, 0.5938, 0.6485, 0.5938, 0.6592, 0.5857, 0.6296, 0.5848, 0.6296, 0.5938, 0.6825, 0.5312, 0.6926, 0.5189, 0.6926, 0.5189, 0.6825, 0.5312, 0.6296, 0.5848, 0.625, 0.5846, 0.625, 0.5938, 0.6296, 0.5938, 0.698, 0.6646, 0.72, 0.6686, 0.72, 0.6686, 0.698, 0.6646, 0.625, 0.5846, 0.625, 0.5842, 0.625, 0.5781, 0.625, 0.5781, 0.625, 0.5938, 0.625, 0.5938, 0.6814, 0.5978, 0.674, 0.5938, 0.674, 0.5938, 0.6814, 0.5978, 0.6296, 0.5302, 0.6413, 0.5312, 0.6413, 0.5312, 0.6296, 0.5302, 0.8331, 0.5625, 0.8687, 0.5684, 0.8687, 0.5625, 0.625, 0.7031, 0.625, 0.7031, 0.625, 0.7031, 0.625, 0.7031, 0.8331, 0.5625, 0.8687, 0.5625, 0.8687, 0.5469, 0.84, 0.5469, 0.6794, 0.6875, 0.6296, 0.6826, 0.6296, 0.6826, 0.6794, 0.6875, 0.7464, 0.5156, 0.6926, 0.5189, 0.6825, 0.5312, 0.7464, 0.5312, 0.6972, 0.6562, 0.698, 0.6646, 0.698, 0.6646, 0.6972, 0.6562, 0.6413, 0.5312, 0.6296, 0.5302, 0.6296, 0.5312, 0.625, 0.5846, 0.6296, 0.5848, 0.6296, 0.5848, 0.625, 0.5846, 0.6409, 0.5156, 0.6296, 0.5181, 0.6296, 0.5181, 0.6409, 0.5156, 0.625, 0.7188, 0.625, 0.7228, 0.625, 0.7228, 0.625, 0.7188, 0.6296, 0.5302, 0.625, 0.5294, 0.625, 0.5312, 0.6296, 0.5312, 0.7014, 0.653, 0.6972, 0.6562, 0.6972, 0.6562, 0.7014, 0.653, 0.625, 0.5753, 0.625, 0.5781, 0.625, 0.5781, 0.625, 0.5753, 0.6296, 0.6826, 0.625, 0.6817, 0.625, 0.6817, 0.6296, 0.6826, 0.625, 0.6875, 0.625, 0.6805, 0.625, 0.6875, 0.7319, 0.6501, 0.7014, 0.653, 0.7014, 0.653, 0.7319, 0.6501, 0.625, 0.7188, 0.625, 0.7137, 0.625, 0.7031, 0.625, 0.7031, 0.625, 0.7188, 0.6296, 0.6973, 0.625, 0.6968, 0.625, 0.7031, 0.6296, 0.7031, 0.6296, 0.7232, 0.625, 0.7228, 0.625, 0.7344, 0.6296, 0.7344, 0.6794, 0.6875, 0.6835, 0.7, 0.6296, 0.6973, 0.6296, 0.7031, 0.7464, 0.7031, 0.7464, 0.6875, 0.6489, 0.7188, 0.6479, 0.7241, 0.6296, 0.7232, 0.6296, 0.7344, 0.7464, 0.7344, 0.7464, 0.7188, 0.625, 0.6968, 0.625, 0.6978, 0.625, 0.699, 0.625, 0.7022, 0.625, 0.7031, 0.625, 0.7031, 0.625, 0.7031, 0.625, 0.7022, 0.625, 0.7031, 0.625, 0.7031, 0.625, 0.7022, 0.625, 0.6982, 0.625, 0.6978, 0.625, 0.6875, 0.625, 0.6875, 0.625, 0.7031, 0.625, 0.6982, 0.625, 0.7022, 0.625, 0.699, 0.625, 0.6978, 0.6592, 0.5857, 0.6485, 0.5938, 0.6485, 0.5938, 0.6592, 0.5857, 0.6296, 0.7137, 0.625, 0.7113, 0.625, 0.7113, 0.6296, 0.7137, 0.625, 0.7228, 0.625, 0.7188, 0.625, 0.7188, 0.625, 0.7344, 0.625, 0.7344, 0.7464, 0.6563, 0.7319, 0.6501, 0.7319, 0.6501, 0.7464, 0.6563, 0.875, 0.6944, 0.875, 0.6937, 0.875, 0.6875, 0.875, 0.7031, 0.875, 0.6875, 0.875, 0.6937, 0.875, 0.6933, 0.875, 0.6931, 0.875, 0.6875, 0.875, 0.6875, 0.875, 0.6931, 0.875, 0.6933, 0.875, 0.6937, 0.875, 0.6987, 0.875, 0.7031, 0.875, 0.7031, 0.674, 0.5938, 0.6592, 0.5857, 0.6592, 0.5857, 0.674, 0.5938, 0.875, 0.7031, 0.875, 0.7188, 0.875, 0.7188, 0.875, 0.7031, 0.8687, 0.6094, 0.8687, 0.625, 0.875, 0.6175, 0.625, 0.5781, 0.625, 0.5781, 0.625, 0.5842, 0.625, 0.5846, 0.625, 0.6875, 0.625, 0.6875, 0.625, 0.6978, 0.625, 0.6968, 0.625, 0.7188, 0.625, 0.7188, 0.625, 0.7228, 0.6296, 0.5781, 0.6296, 0.5848, 0.6592, 0.5857, 0.6454, 0.5781, 0.6296, 0.6875, 0.6296, 0.6973, 0.6835, 0.7, 0.6794, 0.6875, 0.6296, 0.7188, 0.6296, 0.7232, 0.6479, 0.7241, 0.6489, 0.7188, 0.875, 0.7031, 0.875, 0.7031, 0.875, 0.6987, 0.875, 0.6937, 0.875, 0.6944, 0.625, 0.7188, 0.625, 0.7228, 0.6296, 0.7232, 0.6296, 0.7188, 0.625, 0.6875, 0.625, 0.6968, 0.6296, 0.6973, 0.6296, 0.6875, 0.625, 0.5781, 0.625, 0.5846, 0.6296, 0.5848, 0.6296, 0.5781, 0.8687, 0.6094, 0.8332, 0.6164, 0.8422, 0.6202, 0.8463, 0.625, 0.8687, 0.625, 0.8463, 0.625, 0.8348, 0.6285, 0.843, 0.6329, 0.8687, 0.625, 0.7536, 0.661, 0.7464, 0.6603, 0.7464, 0.6688, 0.7536, 0.6688, 0.7464, 0.6563, 0.7319, 0.6501, 0.7014, 0.653, 0.6972, 0.6562, 0.6972, 0.6562, 0.698, 0.6646, 0.72, 0.6686, 0.7378, 0.6688, 0.7464, 0.6688, 0.7464, 0.6603, 0.7464, 0.6563, 0.7536, 0.6688, 0.784, 0.6719, 0.7966, 0.6608, 0.7693, 0.6626, 0.7536, 0.661, 0.7464, 0.6688, 0.7378, 0.6688, 0.7464, 0.6719, 0.6454, 0.5781, 0.6296, 0.5695, 0.6296, 0.5781, 0.674, 0.5938, 0.6592, 0.5857, 0.6485, 0.5938, 0.625, 0.5753, 0.625, 0.5781, 0.625, 0.5781, 0.6485, 0.5938, 0.6428, 0.5981, 0.6814, 0.5978, 0.674, 0.5938, 0.6296, 0.5695, 0.625, 0.5753, 0.625, 0.5781, 0.6296, 0.5781, 0.8094, 0.5625, 0.8183, 0.5668, 0.8331, 0.5682, 0.8301, 0.5738, 0.8687, 0.5684, 0.8331, 0.5625, 0.84, 0.5469, 0.7888, 0.5526, 0.8094, 0.5625, 0.8331, 0.5625, 0.6409, 0.5156, 0.6296, 0.5181, 0.6764, 0.5197, 0.6926, 0.5189, 0.7464, 0.5156, 0.6825, 0.5312, 0.6926, 0.5189, 0.6764, 0.5197, 0.6296, 0.5181, 0.6296, 0.5302, 0.6413, 0.5312, 0.6413, 0.5312, 0.6743, 0.5342, 0.6825, 0.5312, 0.625, 0.52, 0.625, 0.5267, 0.625, 0.5294, 0.6296, 0.5181, 0.625, 0.52, 0.625, 0.5294, 0.6296, 0.5302, 0.7464, 0.5156, 0.654, 0.5128, 0.6409, 0.5156, 0.6489, 0.7188, 0.6296, 0.7137, 0.6296, 0.7188, 0.625, 0.6817, 0.625, 0.6749, 0.625, 0.6805, 0.625, 0.6875, 0.625, 0.6875, 0.625, 0.7113, 0.625, 0.7031, 0.625, 0.7031, 0.625, 0.7137, 0.625, 0.7188, 0.625, 0.7188, 0.6296, 0.7137, 0.625, 0.7113, 0.625, 0.7188, 0.6296, 0.7188, 0.6296, 0.6826, 0.625, 0.6817, 0.625, 0.6875, 0.6296, 0.6875, 0.6794, 0.6875, 0.6296, 0.6826, 0.6296, 0.6875, 0.875, 0.7031, 0.875, 0.7075, 0.875, 0.7188, 0.875, 0.7031, 0.625, 0.7137, 0.625, 0.7188, 0.625, 0.7188, 0.625, 0.7137, 0.625, 0.52, 0.625, 0.5267, 0.625, 0.5267, 0.625, 0.52, 0.7464, 0.6688, 0.7536, 0.6688, 0.7536, 0.6688, 0.7464, 0.6688, 0.625, 0.7031, 0.625, 0.7137, 0.625, 0.7137, 0.625, 0.7031, 0.625, 0.5267, 0.625, 0.5294, 0.625, 0.5294, 0.625, 0.5267, 0.7536, 0.6688, 0.784, 0.6719, 0.784, 0.6719, 0.7536, 0.6688, 0.8687, 0.6094, 0.8332, 0.6164, 0.8332, 0.6164, 0.8687, 0.6094, 0.625, 0.6968, 0.6296, 0.6973, 0.6296, 0.6973, 0.625, 0.6968, 0.6296, 0.5181, 0.625, 0.52, 0.625, 0.52, 0.6296, 0.5181, 0.784, 0.6719, 0.7966, 0.6608, 0.7966, 0.6608, 0.784, 0.6719, 0.8332, 0.6164, 0.8422, 0.6202, 0.8422, 0.6202, 0.8332, 0.6164, 0.625, 0.7228, 0.6296, 0.7232, 0.6296, 0.7232, 0.625, 0.7228, 0.625, 0.5294, 0.6296, 0.5302, 0.6296, 0.5302, 0.625, 0.5294, 0.8094, 0.5625, 0.8183, 0.5668, 0.8183, 0.5668, 0.8094, 0.5625, 0.875, 0.7031, 0.875, 0.7075, 0.875, 0.7075, 0.875, 0.7031, 0.8422, 0.6202, 0.8463, 0.625, 0.8463, 0.625, 0.8422, 0.6202, 0.6835, 0.7, 0.6794, 0.6875, 0.6794, 0.6875, 0.6835, 0.7, 0.654, 0.5128, 0.6409, 0.5156, 0.6409, 0.5156, 0.654, 0.5128, 0.8687, 0.5684, 0.8331, 0.5625, 0.8331, 0.5625, 0.8687, 0.5684, 0.875, 0.7075, 0.875, 0.7188, 0.875, 0.7188, 0.875, 0.7075, 0.843, 0.6329, 0.8687, 0.625, 0.8687, 0.625, 0.843, 0.6329, 0.6296, 0.6973, 0.6835, 0.7, 0.6835, 0.7, 0.6296, 0.6973, 0.7464, 0.5156, 0.654, 0.5128, 0.654, 0.5128, 0.7464, 0.5156, 0.8301, 0.5738, 0.8687, 0.5684, 0.8687, 0.5684, 0.8301, 0.5738, 0.875, 0.7188, 0.875, 0.7031, 0.875, 0.7031, 0.875, 0.7188, 0.8463, 0.625, 0.8348, 0.6285, 0.8348, 0.6285, 0.8463, 0.625, 0.6479, 0.7241, 0.6489, 0.7188, 0.6489, 0.7188, 0.6479, 0.7241, 0.8331, 0.5682, 0.8301, 0.5738, 0.8301, 0.5738, 0.8331, 0.5682, 0.8348, 0.6285, 0.843, 0.6329, 0.843, 0.6329, 0.8348, 0.6285, 0.6296, 0.7232, 0.6479, 0.7241, 0.6479, 0.7241, 0.6296, 0.7232, 0.625, 0.6749, 0.625, 0.6805, 0.625, 0.6805, 0.625, 0.6749, 0.8183, 0.5668, 0.8331, 0.5682, 0.8331, 0.5682, 0.8183, 0.5668, 0.8687, 0.625, 0.875, 0.6175, 0.875, 0.6175, 0.8687, 0.625, 0.7888, 0.5526, 0.8094, 0.5625, 0.8094, 0.5625, 0.7888, 0.5526, 0.875, 0.6175, 0.8687, 0.6094, 0.8687, 0.6094, 0.875, 0.6175, 0.84, 0.5469, 0.7888, 0.5526, 0.7888, 0.5526, 0.84, 0.5469, 0.8331, 0.5625, 0.84, 0.5469, 0.84, 0.5469, 0.8331, 0.5625, 0.7464, 0.6603, 0.7464, 0.6563, 0.7464, 0.6563, 0.7464, 0.6603, 0.6454, 0.5781, 0.6296, 0.5695, 0.6296, 0.5695, 0.6454, 0.5781, 0.7536, 0.661, 0.7464, 0.6603, 0.7464, 0.6603, 0.7536, 0.661, 0.6592, 0.5857, 0.6454, 0.5781, 0.6454, 0.5781, 0.6592, 0.5857, 0.7693, 0.6626, 0.7536, 0.661, 0.7536, 0.661, 0.7693, 0.6626, 0.625, 0.6978, 0.625, 0.6968, 0.625, 0.6968, 0.625, 0.6978, 0.6296, 0.5848, 0.6592, 0.5857, 0.6592, 0.5857, 0.6296, 0.5848, 0.625, 0.6875, 0.625, 0.6978, 0.625, 0.6978, 0.625, 0.6875])
me_cube_001.materials.append(mat_material_001)
me_cube_001.materials.append(mat_material_002)
me_cube_001.materials.append(mat_material_003)
me_cube_001.use_remesh_fix_poles = True
me_cube_001.use_remesh_preserve_attributes = False
me_cube_001.update()

# ---- objects
ob_cube = bpy.data.objects.new('Cube', me_cube_001)

# ---- transforms, parenting, visibility, modifiers, constraints
ob_cube.location = (0.0, 0.0, 0.0)

# ---- collection membership
col_collection.objects.link(ob_cube)

# ---- scene / render settings (as saved in the file)
scene.frame_start = 1; scene.frame_end = 250; scene.frame_set(1)
scene.render.engine = 'BLENDER_EEVEE_NEXT'
scene.cycles.use_denoising = False
scene.cycles.samples = 128
scene.cycles.sampling_pattern = 'TABULATED_SOBOL'
scene.cycles.use_adaptive_sampling = False
scene.cycles.use_light_tree = False
scene.view_settings.view_transform = 'Filmic'
bpy.context.view_layer.update()

# ---- added for rendering (the .blend has no active camera and no usable light): camera, sun
cam_auto = bpy.data.cameras.new('AutoCamera')
cam_auto.lens = 50.0
cam_auto.sensor_width = 36.0
cam_auto.clip_end = 1000.0
ob_auto_camera = bpy.data.objects.new('AutoCamera', cam_auto)
scene.collection.objects.link(ob_auto_camera)
ob_auto_camera.location = (18.3753, -21.9906, 14.6604)
ob_auto_camera.rotation_euler = (1.09748, -7.21219e-08, 0.694738)
scene.camera = ob_auto_camera
light_auto_sun = bpy.data.lights.new('AutoSun', 'SUN')
light_auto_sun.energy = 3.0
light_auto_sun.angle = 0.0523599
ob_auto_sun = bpy.data.objects.new('AutoSun', light_auto_sun)
scene.collection.objects.link(ob_auto_sun)
ob_auto_sun.rotation_euler = (0.872665, 0.174533, 0.523599)
bpy.context.view_layer.update()
